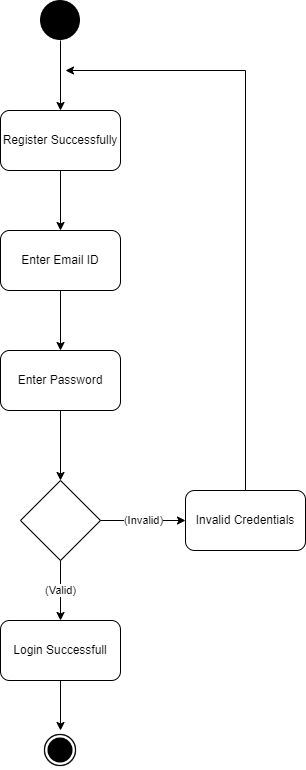

The diagram above was exported from draw.io. Its source (the exported page's mxGraphModel, read from the mxfile embedded in the PNG):
<mxGraphModel dx="794" dy="459" grid="1" gridSize="10" guides="1" tooltips="1" connect="1" arrows="1" fold="1" page="1" pageScale="1" pageWidth="850" pageHeight="1100" math="0" shadow="0">
  <root>
    <mxCell id="0" />
    <mxCell id="1" parent="0" />
    <mxCell id="RByM49qMkWtKu2swFP4P-2" value="Register Successfully" style="rounded=1;whiteSpace=wrap;html=1;" parent="1" vertex="1">
      <mxGeometry x="365" y="120" width="120" height="60" as="geometry" />
    </mxCell>
    <mxCell id="RByM49qMkWtKu2swFP4P-3" value="" style="endArrow=classic;html=1;rounded=0;entryX=0.5;entryY=0;entryDx=0;entryDy=0;exitX=0.5;exitY=1;exitDx=0;exitDy=0;" parent="1" target="RByM49qMkWtKu2swFP4P-2" edge="1">
      <mxGeometry width="50" height="50" relative="1" as="geometry">
        <mxPoint x="425" y="50" as="sourcePoint" />
        <mxPoint x="430" y="220" as="targetPoint" />
      </mxGeometry>
    </mxCell>
    <mxCell id="RByM49qMkWtKu2swFP4P-4" value="Enter Email ID" style="rounded=1;whiteSpace=wrap;html=1;" parent="1" vertex="1">
      <mxGeometry x="365" y="240" width="120" height="60" as="geometry" />
    </mxCell>
    <mxCell id="RByM49qMkWtKu2swFP4P-5" value="Enter Password" style="rounded=1;whiteSpace=wrap;html=1;" parent="1" vertex="1">
      <mxGeometry x="365" y="360" width="120" height="60" as="geometry" />
    </mxCell>
    <mxCell id="RByM49qMkWtKu2swFP4P-6" value="" style="endArrow=classic;html=1;rounded=0;exitX=0.5;exitY=1;exitDx=0;exitDy=0;entryX=0.5;entryY=0;entryDx=0;entryDy=0;" parent="1" source="RByM49qMkWtKu2swFP4P-2" target="RByM49qMkWtKu2swFP4P-4" edge="1">
      <mxGeometry width="50" height="50" relative="1" as="geometry">
        <mxPoint x="380" y="270" as="sourcePoint" />
        <mxPoint x="430" y="220" as="targetPoint" />
      </mxGeometry>
    </mxCell>
    <mxCell id="RByM49qMkWtKu2swFP4P-7" value="" style="endArrow=classic;html=1;rounded=0;entryX=0.5;entryY=0;entryDx=0;entryDy=0;exitX=0.5;exitY=1;exitDx=0;exitDy=0;" parent="1" source="RByM49qMkWtKu2swFP4P-4" target="RByM49qMkWtKu2swFP4P-5" edge="1">
      <mxGeometry width="50" height="50" relative="1" as="geometry">
        <mxPoint x="380" y="270" as="sourcePoint" />
        <mxPoint x="430" y="220" as="targetPoint" />
      </mxGeometry>
    </mxCell>
    <mxCell id="RByM49qMkWtKu2swFP4P-8" value="" style="rhombus;whiteSpace=wrap;html=1;" parent="1" vertex="1">
      <mxGeometry x="385" y="490" width="80" height="80" as="geometry" />
    </mxCell>
    <mxCell id="RByM49qMkWtKu2swFP4P-9" value="" style="endArrow=classic;html=1;rounded=0;entryX=0.5;entryY=0;entryDx=0;entryDy=0;exitX=0.5;exitY=1;exitDx=0;exitDy=0;" parent="1" source="RByM49qMkWtKu2swFP4P-5" target="RByM49qMkWtKu2swFP4P-8" edge="1">
      <mxGeometry width="50" height="50" relative="1" as="geometry">
        <mxPoint x="380" y="520" as="sourcePoint" />
        <mxPoint x="430" y="470" as="targetPoint" />
      </mxGeometry>
    </mxCell>
    <mxCell id="RByM49qMkWtKu2swFP4P-10" value="Login Successfull" style="rounded=1;whiteSpace=wrap;html=1;" parent="1" vertex="1">
      <mxGeometry x="365" y="630" width="120" height="60" as="geometry" />
    </mxCell>
    <mxCell id="RByM49qMkWtKu2swFP4P-11" value="(Valid)" style="endArrow=classic;html=1;rounded=0;entryX=0.5;entryY=0;entryDx=0;entryDy=0;exitX=0.5;exitY=1;exitDx=0;exitDy=0;" parent="1" source="RByM49qMkWtKu2swFP4P-8" target="RByM49qMkWtKu2swFP4P-10" edge="1">
      <mxGeometry width="50" height="50" relative="1" as="geometry">
        <mxPoint x="380" y="520" as="sourcePoint" />
        <mxPoint x="430" y="470" as="targetPoint" />
      </mxGeometry>
    </mxCell>
    <mxCell id="RByM49qMkWtKu2swFP4P-12" value="Invalid Credentials" style="rounded=1;whiteSpace=wrap;html=1;" parent="1" vertex="1">
      <mxGeometry x="550" y="500" width="120" height="60" as="geometry" />
    </mxCell>
    <mxCell id="RByM49qMkWtKu2swFP4P-13" value="(Invalid)" style="endArrow=classic;html=1;rounded=0;entryX=0;entryY=0.5;entryDx=0;entryDy=0;exitX=1;exitY=0.5;exitDx=0;exitDy=0;" parent="1" source="RByM49qMkWtKu2swFP4P-8" target="RByM49qMkWtKu2swFP4P-12" edge="1">
      <mxGeometry width="50" height="50" relative="1" as="geometry">
        <mxPoint x="380" y="520" as="sourcePoint" />
        <mxPoint x="430" y="470" as="targetPoint" />
      </mxGeometry>
    </mxCell>
    <mxCell id="RByM49qMkWtKu2swFP4P-14" value="" style="endArrow=classic;html=1;rounded=0;" parent="1" edge="1">
      <mxGeometry width="50" height="50" relative="1" as="geometry">
        <mxPoint x="610" y="80" as="sourcePoint" />
        <mxPoint x="430" y="80" as="targetPoint" />
      </mxGeometry>
    </mxCell>
    <mxCell id="RByM49qMkWtKu2swFP4P-15" value="" style="endArrow=none;html=1;rounded=0;exitX=0.5;exitY=0;exitDx=0;exitDy=0;" parent="1" source="RByM49qMkWtKu2swFP4P-12" edge="1">
      <mxGeometry width="50" height="50" relative="1" as="geometry">
        <mxPoint x="300" y="300" as="sourcePoint" />
        <mxPoint x="610" y="80" as="targetPoint" />
      </mxGeometry>
    </mxCell>
    <mxCell id="RByM49qMkWtKu2swFP4P-17" value="" style="endArrow=classic;html=1;rounded=0;exitX=0.5;exitY=1;exitDx=0;exitDy=0;entryX=0.5;entryY=0;entryDx=0;entryDy=0;" parent="1" source="RByM49qMkWtKu2swFP4P-10" edge="1">
      <mxGeometry width="50" height="50" relative="1" as="geometry">
        <mxPoint x="530" y="600" as="sourcePoint" />
        <mxPoint x="425" y="740" as="targetPoint" />
      </mxGeometry>
    </mxCell>
    <mxCell id="xlo0geAEN1d62y5UPzAg-1" value="" style="shape=image;html=1;verticalAlign=top;verticalLabelPosition=bottom;labelBackgroundColor=#ffffff;imageAspect=0;aspect=fixed;image=https://cdn4.iconfinder.com/data/icons/essential-app-2/16/record-round-circle-dot-128.png" parent="1" vertex="1">
      <mxGeometry x="405" y="10" width="40" height="40" as="geometry" />
    </mxCell>
    <mxCell id="xlo0geAEN1d62y5UPzAg-2" value="" style="shape=image;html=1;verticalAlign=top;verticalLabelPosition=bottom;labelBackgroundColor=#ffffff;imageAspect=0;aspect=fixed;image=https://cdn4.iconfinder.com/data/icons/ionicons/512/icon-ios7-circle-filled-128.png" parent="1" vertex="1">
      <mxGeometry x="405" y="740" width="40" height="40" as="geometry" />
    </mxCell>
  </root>
</mxGraphModel>